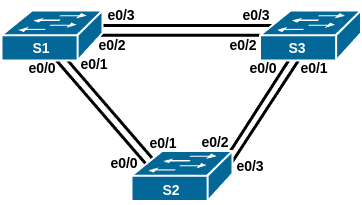

The diagram above was exported from draw.io. Its source (the exported page's mxGraphModel, read from the mxfile embedded in the PNG):
<mxGraphModel dx="679" dy="465" grid="1" gridSize="10" guides="1" tooltips="1" connect="1" arrows="1" fold="1" page="1" pageScale="1" pageWidth="827" pageHeight="1169" math="0" shadow="0">
  <root>
    <mxCell id="0" />
    <mxCell id="1" parent="0" />
    <mxCell id="f9OrkrOD7GsaYfjVP4bd-13" value="&lt;b&gt;&lt;font style=&quot;font-size: 14px;&quot;&gt;e0/1&lt;/font&gt;&lt;/b&gt;" style="text;html=1;align=center;verticalAlign=middle;whiteSpace=wrap;rounded=0;" parent="1" vertex="1">
      <mxGeometry x="453" y="343" width="60" height="30" as="geometry" />
    </mxCell>
    <mxCell id="2piaRRsvQxlYRXwN0LXb-4" value="&lt;b&gt;&lt;font style=&quot;font-size: 14px;&quot;&gt;e0/2&lt;/font&gt;&lt;/b&gt;" style="text;html=1;align=center;verticalAlign=middle;whiteSpace=wrap;rounded=0;" parent="1" vertex="1">
      <mxGeometry x="382" y="320" width="60" height="30" as="geometry" />
    </mxCell>
    <mxCell id="2piaRRsvQxlYRXwN0LXb-20" value="&lt;b&gt;&lt;font style=&quot;font-size: 14px;&quot;&gt;e0/0&lt;/font&gt;&lt;/b&gt;" style="text;html=1;align=center;verticalAlign=middle;whiteSpace=wrap;rounded=0;" parent="1" vertex="1">
      <mxGeometry x="402" y="343" width="60" height="30" as="geometry" />
    </mxCell>
    <mxCell id="2piaRRsvQxlYRXwN0LXb-21" value="&lt;b&gt;&lt;font style=&quot;font-size: 14px;&quot;&gt;e0/3&lt;/font&gt;&lt;/b&gt;" style="text;html=1;align=center;verticalAlign=middle;whiteSpace=wrap;rounded=0;" parent="1" vertex="1">
      <mxGeometry x="389" y="440.5" width="60" height="30" as="geometry" />
    </mxCell>
    <mxCell id="2piaRRsvQxlYRXwN0LXb-25" value="" style="endArrow=none;html=1;rounded=0;strokeWidth=3;" parent="1" edge="1">
      <mxGeometry width="50" height="50" relative="1" as="geometry">
        <mxPoint x="470" y="330" as="sourcePoint" />
        <mxPoint x="380" y="470" as="targetPoint" />
      </mxGeometry>
    </mxCell>
    <mxCell id="2piaRRsvQxlYRXwN0LXb-26" value="" style="endArrow=none;html=1;rounded=0;strokeWidth=3;" parent="1" edge="1">
      <mxGeometry width="50" height="50" relative="1" as="geometry">
        <mxPoint x="219" y="330" as="sourcePoint" />
        <mxPoint x="340" y="470" as="targetPoint" />
      </mxGeometry>
    </mxCell>
    <mxCell id="2piaRRsvQxlYRXwN0LXb-27" value="" style="endArrow=none;html=1;rounded=0;strokeWidth=3;" parent="1" edge="1">
      <mxGeometry width="50" height="50" relative="1" as="geometry">
        <mxPoint x="260" y="315" as="sourcePoint" />
        <mxPoint x="440" y="315" as="targetPoint" />
      </mxGeometry>
    </mxCell>
    <mxCell id="f9OrkrOD7GsaYfjVP4bd-12" value="&lt;b&gt;&lt;font style=&quot;font-size: 14px;&quot;&gt;e0/0&lt;/font&gt;&lt;/b&gt;" style="text;html=1;align=center;verticalAlign=middle;whiteSpace=wrap;rounded=0;" parent="1" vertex="1">
      <mxGeometry x="181" y="343" width="60" height="30" as="geometry" />
    </mxCell>
    <mxCell id="8hAFOE6kwnQCCH-C_sWi-5" value="" style="endArrow=none;html=1;rounded=0;strokeWidth=3;" parent="1" edge="1">
      <mxGeometry width="50" height="50" relative="1" as="geometry">
        <mxPoint x="260" y="324.8" as="sourcePoint" />
        <mxPoint x="440" y="324.8" as="targetPoint" />
      </mxGeometry>
    </mxCell>
    <mxCell id="8hAFOE6kwnQCCH-C_sWi-6" value="&lt;b&gt;&lt;font style=&quot;font-size: 14px;&quot;&gt;e0/3&lt;/font&gt;&lt;/b&gt;" style="text;html=1;align=center;verticalAlign=middle;whiteSpace=wrap;rounded=0;" parent="1" vertex="1">
      <mxGeometry x="395" y="290" width="60" height="30" as="geometry" />
    </mxCell>
    <mxCell id="8hAFOE6kwnQCCH-C_sWi-7" value="&lt;b&gt;&lt;font style=&quot;font-size: 14px;&quot;&gt;e0/3&lt;/font&gt;&lt;/b&gt;" style="text;html=1;align=center;verticalAlign=middle;whiteSpace=wrap;rounded=0;" parent="1" vertex="1">
      <mxGeometry x="260" y="290" width="60" height="30" as="geometry" />
    </mxCell>
    <mxCell id="8hAFOE6kwnQCCH-C_sWi-8" value="" style="endArrow=none;html=1;rounded=0;strokeWidth=3;" parent="1" edge="1">
      <mxGeometry width="50" height="50" relative="1" as="geometry">
        <mxPoint x="480" y="330" as="sourcePoint" />
        <mxPoint x="386" y="474" as="targetPoint" />
      </mxGeometry>
    </mxCell>
    <mxCell id="8hAFOE6kwnQCCH-C_sWi-9" value="" style="endArrow=none;html=1;rounded=0;strokeWidth=3;" parent="1" edge="1">
      <mxGeometry width="50" height="50" relative="1" as="geometry">
        <mxPoint x="212" y="335" as="sourcePoint" />
        <mxPoint x="333" y="475" as="targetPoint" />
      </mxGeometry>
    </mxCell>
    <mxCell id="2piaRRsvQxlYRXwN0LXb-1" value="" style="group" parent="1" vertex="1" connectable="0">
      <mxGeometry x="170" y="300" width="101" height="53" as="geometry" />
    </mxCell>
    <mxCell id="2piaRRsvQxlYRXwN0LXb-2" value="" style="shape=mxgraph.cisco.switches.workgroup_switch;sketch=0;html=1;pointerEvents=1;dashed=0;fillColor=#036897;strokeColor=#ffffff;strokeWidth=2;verticalLabelPosition=bottom;verticalAlign=top;align=center;outlineConnect=0;" parent="2piaRRsvQxlYRXwN0LXb-1" vertex="1">
      <mxGeometry width="101" height="50" as="geometry" />
    </mxCell>
    <mxCell id="2piaRRsvQxlYRXwN0LXb-3" value="&lt;b&gt;&lt;font color=&quot;#ffffff&quot; style=&quot;font-size: 14px;&quot;&gt;S1&lt;/font&gt;&lt;/b&gt;" style="text;html=1;align=center;verticalAlign=middle;whiteSpace=wrap;rounded=0;" parent="2piaRRsvQxlYRXwN0LXb-1" vertex="1">
      <mxGeometry x="10" y="23" width="60" height="30" as="geometry" />
    </mxCell>
    <mxCell id="8hAFOE6kwnQCCH-C_sWi-1" value="" style="group" parent="1" vertex="1" connectable="0">
      <mxGeometry x="300" y="441.5" width="101" height="53" as="geometry" />
    </mxCell>
    <mxCell id="8hAFOE6kwnQCCH-C_sWi-2" value="" style="shape=mxgraph.cisco.switches.workgroup_switch;sketch=0;html=1;pointerEvents=1;dashed=0;fillColor=#036897;strokeColor=#ffffff;strokeWidth=2;verticalLabelPosition=bottom;verticalAlign=top;align=center;outlineConnect=0;" parent="8hAFOE6kwnQCCH-C_sWi-1" vertex="1">
      <mxGeometry y="-1" width="101" height="50" as="geometry" />
    </mxCell>
    <mxCell id="8hAFOE6kwnQCCH-C_sWi-3" value="&lt;b&gt;&lt;font color=&quot;#ffffff&quot; style=&quot;font-size: 14px;&quot;&gt;S2&lt;/font&gt;&lt;/b&gt;" style="text;html=1;align=center;verticalAlign=middle;whiteSpace=wrap;rounded=0;" parent="8hAFOE6kwnQCCH-C_sWi-1" vertex="1">
      <mxGeometry x="10" y="23" width="60" height="30" as="geometry" />
    </mxCell>
    <mxCell id="8hAFOE6kwnQCCH-C_sWi-10" value="&lt;b&gt;&lt;font style=&quot;font-size: 14px;&quot;&gt;e0/2&lt;/font&gt;&lt;/b&gt;" style="text;html=1;align=center;verticalAlign=middle;whiteSpace=wrap;rounded=0;" parent="1" vertex="1">
      <mxGeometry x="251" y="320" width="60" height="30" as="geometry" />
    </mxCell>
    <mxCell id="8hAFOE6kwnQCCH-C_sWi-11" value="&lt;b&gt;&lt;font style=&quot;font-size: 14px;&quot;&gt;e0/2&lt;/font&gt;&lt;/b&gt;" style="text;html=1;align=center;verticalAlign=middle;whiteSpace=wrap;rounded=0;" parent="1" vertex="1">
      <mxGeometry x="354" y="416.5" width="60" height="30" as="geometry" />
    </mxCell>
    <mxCell id="8hAFOE6kwnQCCH-C_sWi-13" value="&lt;b&gt;&lt;font style=&quot;font-size: 14px;&quot;&gt;e0/0&lt;/font&gt;&lt;/b&gt;" style="text;html=1;align=center;verticalAlign=middle;whiteSpace=wrap;rounded=0;" parent="1" vertex="1">
      <mxGeometry x="263" y="437.5" width="60" height="30" as="geometry" />
    </mxCell>
    <mxCell id="8hAFOE6kwnQCCH-C_sWi-14" value="&lt;b&gt;&lt;font style=&quot;font-size: 14px;&quot;&gt;e0/1&lt;/font&gt;&lt;/b&gt;" style="text;html=1;align=center;verticalAlign=middle;whiteSpace=wrap;rounded=0;" parent="1" vertex="1">
      <mxGeometry x="233" y="339" width="60" height="30" as="geometry" />
    </mxCell>
    <mxCell id="8hAFOE6kwnQCCH-C_sWi-15" value="&lt;b&gt;&lt;font style=&quot;font-size: 14px;&quot;&gt;e0/1&lt;/font&gt;&lt;/b&gt;" style="text;html=1;align=center;verticalAlign=middle;whiteSpace=wrap;rounded=0;" parent="1" vertex="1">
      <mxGeometry x="302" y="417.5" width="60" height="30" as="geometry" />
    </mxCell>
    <mxCell id="8hAFOE6kwnQCCH-C_sWi-16" value="" style="group" parent="1" vertex="1" connectable="0">
      <mxGeometry x="428.5" y="300" width="101" height="53" as="geometry" />
    </mxCell>
    <mxCell id="f9OrkrOD7GsaYfjVP4bd-2" value="" style="shape=mxgraph.cisco.switches.workgroup_switch;sketch=0;html=1;pointerEvents=1;dashed=0;fillColor=#036897;strokeColor=#ffffff;strokeWidth=2;verticalLabelPosition=bottom;verticalAlign=top;align=center;outlineConnect=0;" parent="8hAFOE6kwnQCCH-C_sWi-16" vertex="1">
      <mxGeometry width="101" height="50" as="geometry" />
    </mxCell>
    <mxCell id="f9OrkrOD7GsaYfjVP4bd-8" value="&lt;b&gt;&lt;font color=&quot;#ffffff&quot; style=&quot;font-size: 14px;&quot;&gt;S3&lt;/font&gt;&lt;/b&gt;" style="text;html=1;align=center;verticalAlign=middle;whiteSpace=wrap;rounded=0;" parent="8hAFOE6kwnQCCH-C_sWi-16" vertex="1">
      <mxGeometry x="7.5" y="23" width="60" height="30" as="geometry" />
    </mxCell>
  </root>
</mxGraphModel>